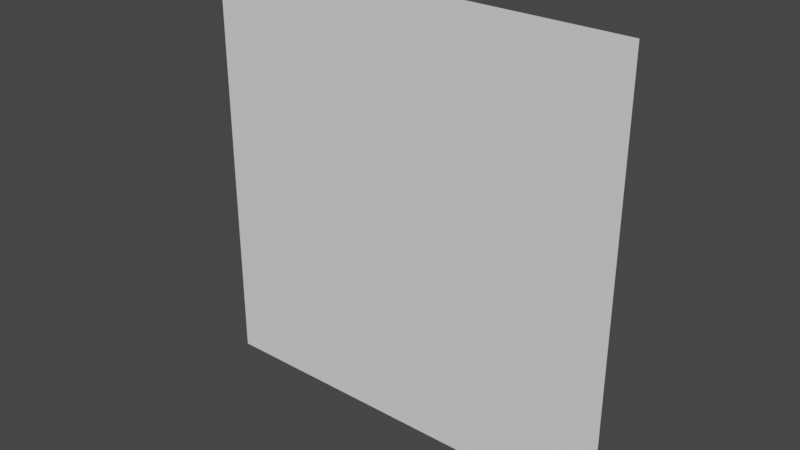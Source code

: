 # Source: background_tile.blend  (saved by Blender 3.0.42; exported with 4.5.12 LTS)
import bpy
from mathutils import Matrix  # noqa: F401  (used for matrix-valued properties, if any)

bpy.ops.wm.read_factory_settings(use_empty=True)
scene = bpy.context.scene
scene.name = 'Scene'

# ---- collections
col_collection = bpy.data.collections.new('Collection'); scene.collection.children.link(col_collection)

# ---- world
world_world = bpy.data.worlds.new('World'); scene.world = world_world
world_world.use_nodes = True; world_world.node_tree.nodes.clear()
_N = world_world.node_tree.nodes; _L = world_world.node_tree.links
n0 = _N.new('ShaderNodeOutputWorld'); n0.name = 'World Output'; n0.location = (300, 300)
n1 = _N.new('ShaderNodeBackground'); n1.name = 'Background'; n1.location = (10, 300)
n1.inputs[0].default_value = (0.05088, 0.05088, 0.05088, 1.0)
_L.new(n1.outputs[0], n0.inputs[0])
n0.is_active_output = True
world_world.color = (0.05088, 0.05088, 0.05088)
world_world.use_sun_shadow = False
world_world.sun_shadow_jitter_overblur = 0.0

# ---- meshes
me_piano = bpy.data.meshes.new('Piano')
me_piano.from_pydata([(-1.0, -1.0, 0.0), (1.0, -1.0, 0.0), (-1.0, 1.0, 0.0), (1.0, 1.0, 0.0)], [], [(0, 1, 3, 2)])
_uv = me_piano.uv_layers.new(name='Mappa UV')
_uv.uv.foreach_set('vector', [0.0, 0.0, 1.0, 0.0, 1.0, 1.0, 0.0, 1.0])
me_piano.use_remesh_fix_poles = True
me_piano.use_remesh_preserve_attributes = False
me_piano.update()

# ---- objects
ob_piano = bpy.data.objects.new('Piano', me_piano)

# ---- transforms, parenting, visibility, modifiers, constraints
ob_piano.location = (0.0, 0.0, 0.0)
ob_piano.rotation_euler = (1.571, 0.0, 3.142)

# ---- collection membership
col_collection.objects.link(ob_piano)

# ---- scene / render settings (as saved in the file)
scene.frame_start = 1; scene.frame_end = 250; scene.frame_set(1)
scene.render.engine = 'BLENDER_EEVEE_NEXT'
scene.cycles.sampling_pattern = 'TABULATED_SOBOL'
scene.cycles.use_light_tree = False
scene.view_settings.view_transform = 'Filmic'
bpy.context.view_layer.update()

# ---- added for rendering (the .blend has no active camera and no usable light): camera, sun
cam_auto = bpy.data.cameras.new('AutoCamera')
cam_auto.lens = 50.0
cam_auto.sensor_width = 36.0
cam_auto.clip_end = 1000.0
ob_auto_camera = bpy.data.objects.new('AutoCamera', cam_auto)
scene.collection.objects.link(ob_auto_camera)
ob_auto_camera.location = (2.61693, -3.14032, 2.09354)
ob_auto_camera.rotation_euler = (1.09748, -7.21219e-08, 0.694738)
scene.camera = ob_auto_camera
light_auto_sun = bpy.data.lights.new('AutoSun', 'SUN')
light_auto_sun.energy = 3.0
light_auto_sun.angle = 0.0523599
ob_auto_sun = bpy.data.objects.new('AutoSun', light_auto_sun)
scene.collection.objects.link(ob_auto_sun)
ob_auto_sun.rotation_euler = (0.872665, 0.174533, 0.523599)
bpy.context.view_layer.update()
